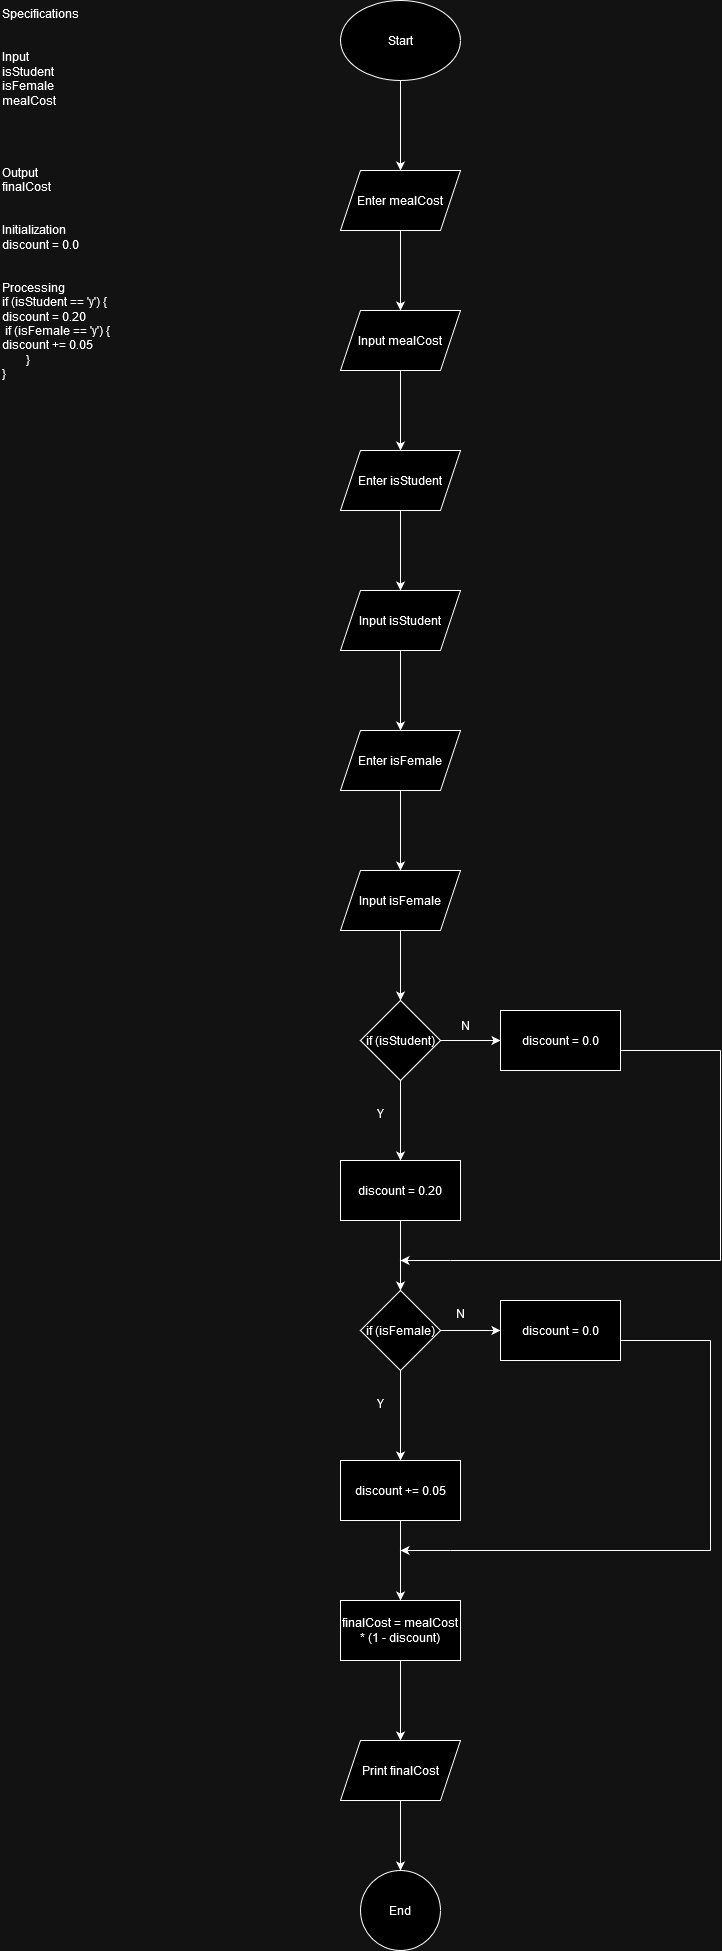

The diagram above was exported from draw.io. Its source (the exported page's mxGraphModel, read from the mxfile embedded in the PNG):
<mxGraphModel dx="440" dy="565" grid="1" gridSize="10" guides="1" tooltips="1" connect="1" arrows="1" fold="1" page="1" pageScale="1" pageWidth="850" pageHeight="1100" math="0" shadow="0">
  <root>
    <mxCell id="0" />
    <mxCell id="1" parent="0" />
    <mxCell id="ggCmxUfCekobBJTNU00J-1" value="Specifications&lt;br&gt;&lt;br&gt;&lt;br&gt;&lt;div&gt;Input&lt;/div&gt;&lt;div&gt;isStudent&lt;br&gt;&lt;/div&gt;&lt;div&gt;isFemale&lt;br&gt;&lt;/div&gt;&lt;div&gt;mealCost&lt;br&gt;&lt;/div&gt;&lt;div&gt;&lt;br&gt;&lt;/div&gt;&lt;div&gt;&lt;br&gt;&lt;/div&gt;&lt;div&gt;&lt;br&gt;&lt;/div&gt;&lt;div&gt;&lt;br&gt;&lt;/div&gt;&lt;div&gt;Output&lt;/div&gt;&lt;div&gt;finalCost&lt;br&gt;&lt;/div&gt;&lt;div&gt;&lt;br&gt;&lt;/div&gt;&lt;div&gt;&lt;br&gt;&lt;/div&gt;&lt;div&gt;Initialization&lt;/div&gt;&lt;div&gt;discount = 0.0&lt;br&gt;&lt;/div&gt;&lt;div&gt;&lt;br&gt;&lt;/div&gt;&lt;div&gt;&lt;br&gt;&lt;/div&gt;&lt;div&gt;Processing&lt;br&gt;&lt;/div&gt;if (isStudent == 'y') {&lt;br&gt;discount = 0.20&lt;br&gt;&amp;nbsp;if (isFemale == 'y') { &lt;br&gt;discount += 0.05&lt;br&gt;&lt;span style=&quot;white-space: pre;&quot;&gt;&#09;&lt;/span&gt;}&lt;br&gt;}" style="text;whiteSpace=wrap;html=1;" vertex="1" parent="1">
      <mxGeometry width="140" height="380" as="geometry" />
    </mxCell>
    <mxCell id="ggCmxUfCekobBJTNU00J-4" value="" style="edgeStyle=orthogonalEdgeStyle;rounded=0;orthogonalLoop=1;jettySize=auto;html=1;" edge="1" parent="1" source="ggCmxUfCekobBJTNU00J-2" target="ggCmxUfCekobBJTNU00J-3">
      <mxGeometry relative="1" as="geometry" />
    </mxCell>
    <mxCell id="ggCmxUfCekobBJTNU00J-2" value="Start" style="ellipse;whiteSpace=wrap;html=1;" vertex="1" parent="1">
      <mxGeometry x="340" width="120" height="80" as="geometry" />
    </mxCell>
    <mxCell id="ggCmxUfCekobBJTNU00J-6" value="" style="edgeStyle=orthogonalEdgeStyle;rounded=0;orthogonalLoop=1;jettySize=auto;html=1;" edge="1" parent="1" source="ggCmxUfCekobBJTNU00J-3" target="ggCmxUfCekobBJTNU00J-5">
      <mxGeometry relative="1" as="geometry" />
    </mxCell>
    <mxCell id="ggCmxUfCekobBJTNU00J-3" value="Enter mealCost" style="shape=parallelogram;perimeter=parallelogramPerimeter;whiteSpace=wrap;html=1;fixedSize=1;" vertex="1" parent="1">
      <mxGeometry x="340" y="170" width="120" height="60" as="geometry" />
    </mxCell>
    <mxCell id="ggCmxUfCekobBJTNU00J-8" value="" style="edgeStyle=orthogonalEdgeStyle;rounded=0;orthogonalLoop=1;jettySize=auto;html=1;" edge="1" parent="1" source="ggCmxUfCekobBJTNU00J-5" target="ggCmxUfCekobBJTNU00J-7">
      <mxGeometry relative="1" as="geometry" />
    </mxCell>
    <mxCell id="ggCmxUfCekobBJTNU00J-5" value="Input mealCost" style="shape=parallelogram;perimeter=parallelogramPerimeter;whiteSpace=wrap;html=1;fixedSize=1;" vertex="1" parent="1">
      <mxGeometry x="340" y="310" width="120" height="60" as="geometry" />
    </mxCell>
    <mxCell id="ggCmxUfCekobBJTNU00J-10" value="" style="edgeStyle=orthogonalEdgeStyle;rounded=0;orthogonalLoop=1;jettySize=auto;html=1;" edge="1" parent="1" source="ggCmxUfCekobBJTNU00J-7" target="ggCmxUfCekobBJTNU00J-9">
      <mxGeometry relative="1" as="geometry" />
    </mxCell>
    <mxCell id="ggCmxUfCekobBJTNU00J-7" value="Enter isStudent" style="shape=parallelogram;perimeter=parallelogramPerimeter;whiteSpace=wrap;html=1;fixedSize=1;" vertex="1" parent="1">
      <mxGeometry x="340" y="450" width="120" height="60" as="geometry" />
    </mxCell>
    <mxCell id="ggCmxUfCekobBJTNU00J-12" value="" style="edgeStyle=orthogonalEdgeStyle;rounded=0;orthogonalLoop=1;jettySize=auto;html=1;" edge="1" parent="1" source="ggCmxUfCekobBJTNU00J-9" target="ggCmxUfCekobBJTNU00J-11">
      <mxGeometry relative="1" as="geometry" />
    </mxCell>
    <mxCell id="ggCmxUfCekobBJTNU00J-9" value="Input isStudent" style="shape=parallelogram;perimeter=parallelogramPerimeter;whiteSpace=wrap;html=1;fixedSize=1;" vertex="1" parent="1">
      <mxGeometry x="340" y="590" width="120" height="60" as="geometry" />
    </mxCell>
    <mxCell id="ggCmxUfCekobBJTNU00J-13" style="edgeStyle=orthogonalEdgeStyle;rounded=0;orthogonalLoop=1;jettySize=auto;html=1;entryX=0.5;entryY=0;entryDx=0;entryDy=0;" edge="1" parent="1" source="ggCmxUfCekobBJTNU00J-11" target="ggCmxUfCekobBJTNU00J-14">
      <mxGeometry relative="1" as="geometry">
        <mxPoint x="400" y="810" as="targetPoint" />
      </mxGeometry>
    </mxCell>
    <mxCell id="ggCmxUfCekobBJTNU00J-11" value="Enter isFemale" style="shape=parallelogram;perimeter=parallelogramPerimeter;whiteSpace=wrap;html=1;fixedSize=1;" vertex="1" parent="1">
      <mxGeometry x="340" y="730" width="120" height="60" as="geometry" />
    </mxCell>
    <mxCell id="ggCmxUfCekobBJTNU00J-17" value="" style="edgeStyle=orthogonalEdgeStyle;rounded=0;orthogonalLoop=1;jettySize=auto;html=1;" edge="1" parent="1" source="ggCmxUfCekobBJTNU00J-14" target="ggCmxUfCekobBJTNU00J-16">
      <mxGeometry relative="1" as="geometry" />
    </mxCell>
    <mxCell id="ggCmxUfCekobBJTNU00J-14" value="Input isFemale" style="shape=parallelogram;perimeter=parallelogramPerimeter;whiteSpace=wrap;html=1;fixedSize=1;" vertex="1" parent="1">
      <mxGeometry x="340" y="870" width="120" height="60" as="geometry" />
    </mxCell>
    <mxCell id="ggCmxUfCekobBJTNU00J-19" value="" style="edgeStyle=orthogonalEdgeStyle;rounded=0;orthogonalLoop=1;jettySize=auto;html=1;" edge="1" parent="1" source="ggCmxUfCekobBJTNU00J-16" target="ggCmxUfCekobBJTNU00J-18">
      <mxGeometry relative="1" as="geometry" />
    </mxCell>
    <mxCell id="ggCmxUfCekobBJTNU00J-24" value="" style="edgeStyle=orthogonalEdgeStyle;rounded=0;orthogonalLoop=1;jettySize=auto;html=1;" edge="1" parent="1" source="ggCmxUfCekobBJTNU00J-16" target="ggCmxUfCekobBJTNU00J-23">
      <mxGeometry relative="1" as="geometry" />
    </mxCell>
    <mxCell id="ggCmxUfCekobBJTNU00J-16" value="if (isStudent)" style="rhombus;whiteSpace=wrap;html=1;" vertex="1" parent="1">
      <mxGeometry x="360" y="1000" width="80" height="80" as="geometry" />
    </mxCell>
    <mxCell id="ggCmxUfCekobBJTNU00J-18" value="discount = 0.0" style="whiteSpace=wrap;html=1;" vertex="1" parent="1">
      <mxGeometry x="500" y="1010" width="120" height="60" as="geometry" />
    </mxCell>
    <mxCell id="ggCmxUfCekobBJTNU00J-20" value="N" style="text;html=1;align=center;verticalAlign=middle;resizable=0;points=[];autosize=1;strokeColor=none;fillColor=none;" vertex="1" parent="1">
      <mxGeometry x="450" y="1010" width="30" height="30" as="geometry" />
    </mxCell>
    <mxCell id="ggCmxUfCekobBJTNU00J-28" value="" style="edgeStyle=orthogonalEdgeStyle;rounded=0;orthogonalLoop=1;jettySize=auto;html=1;" edge="1" parent="1" source="ggCmxUfCekobBJTNU00J-21" target="ggCmxUfCekobBJTNU00J-27">
      <mxGeometry relative="1" as="geometry" />
    </mxCell>
    <mxCell id="ggCmxUfCekobBJTNU00J-30" value="" style="edgeStyle=orthogonalEdgeStyle;rounded=0;orthogonalLoop=1;jettySize=auto;html=1;" edge="1" parent="1" source="ggCmxUfCekobBJTNU00J-21" target="ggCmxUfCekobBJTNU00J-29">
      <mxGeometry relative="1" as="geometry" />
    </mxCell>
    <mxCell id="ggCmxUfCekobBJTNU00J-21" value="if (isFemale)" style="rhombus;whiteSpace=wrap;html=1;" vertex="1" parent="1">
      <mxGeometry x="360" y="1290" width="80" height="80" as="geometry" />
    </mxCell>
    <mxCell id="ggCmxUfCekobBJTNU00J-25" value="" style="edgeStyle=orthogonalEdgeStyle;rounded=0;orthogonalLoop=1;jettySize=auto;html=1;" edge="1" parent="1" source="ggCmxUfCekobBJTNU00J-23" target="ggCmxUfCekobBJTNU00J-21">
      <mxGeometry relative="1" as="geometry" />
    </mxCell>
    <mxCell id="ggCmxUfCekobBJTNU00J-23" value="discount = 0.20" style="rounded=0;whiteSpace=wrap;html=1;" vertex="1" parent="1">
      <mxGeometry x="340" y="1160" width="120" height="60" as="geometry" />
    </mxCell>
    <mxCell id="ggCmxUfCekobBJTNU00J-26" value="Y" style="text;html=1;align=center;verticalAlign=middle;resizable=0;points=[];autosize=1;strokeColor=none;fillColor=none;" vertex="1" parent="1">
      <mxGeometry x="365" y="1098" width="30" height="30" as="geometry" />
    </mxCell>
    <mxCell id="ggCmxUfCekobBJTNU00J-27" value="discount = 0.0" style="whiteSpace=wrap;html=1;" vertex="1" parent="1">
      <mxGeometry x="500" y="1300" width="120" height="60" as="geometry" />
    </mxCell>
    <mxCell id="ggCmxUfCekobBJTNU00J-34" value="" style="edgeStyle=orthogonalEdgeStyle;rounded=0;orthogonalLoop=1;jettySize=auto;html=1;" edge="1" parent="1" source="ggCmxUfCekobBJTNU00J-29" target="ggCmxUfCekobBJTNU00J-33">
      <mxGeometry relative="1" as="geometry" />
    </mxCell>
    <mxCell id="ggCmxUfCekobBJTNU00J-29" value="discount += 0.05" style="whiteSpace=wrap;html=1;" vertex="1" parent="1">
      <mxGeometry x="340" y="1460" width="120" height="60" as="geometry" />
    </mxCell>
    <mxCell id="ggCmxUfCekobBJTNU00J-31" value="Y" style="text;html=1;align=center;verticalAlign=middle;resizable=0;points=[];autosize=1;strokeColor=none;fillColor=none;" vertex="1" parent="1">
      <mxGeometry x="365" y="1388" width="30" height="30" as="geometry" />
    </mxCell>
    <mxCell id="ggCmxUfCekobBJTNU00J-32" value="N" style="text;html=1;align=center;verticalAlign=middle;resizable=0;points=[];autosize=1;strokeColor=none;fillColor=none;" vertex="1" parent="1">
      <mxGeometry x="445" y="1298" width="30" height="30" as="geometry" />
    </mxCell>
    <mxCell id="ggCmxUfCekobBJTNU00J-36" value="" style="edgeStyle=orthogonalEdgeStyle;rounded=0;orthogonalLoop=1;jettySize=auto;html=1;" edge="1" parent="1" source="ggCmxUfCekobBJTNU00J-33" target="ggCmxUfCekobBJTNU00J-35">
      <mxGeometry relative="1" as="geometry" />
    </mxCell>
    <mxCell id="ggCmxUfCekobBJTNU00J-33" value="finalCost = mealCost * (1 - discount)" style="whiteSpace=wrap;html=1;" vertex="1" parent="1">
      <mxGeometry x="340" y="1600" width="120" height="60" as="geometry" />
    </mxCell>
    <mxCell id="ggCmxUfCekobBJTNU00J-38" value="" style="edgeStyle=orthogonalEdgeStyle;rounded=0;orthogonalLoop=1;jettySize=auto;html=1;" edge="1" parent="1" source="ggCmxUfCekobBJTNU00J-35" target="ggCmxUfCekobBJTNU00J-37">
      <mxGeometry relative="1" as="geometry" />
    </mxCell>
    <mxCell id="ggCmxUfCekobBJTNU00J-35" value="Print finalCost" style="shape=parallelogram;perimeter=parallelogramPerimeter;whiteSpace=wrap;html=1;fixedSize=1;" vertex="1" parent="1">
      <mxGeometry x="340" y="1740" width="120" height="60" as="geometry" />
    </mxCell>
    <mxCell id="ggCmxUfCekobBJTNU00J-37" value="End" style="ellipse;whiteSpace=wrap;html=1;" vertex="1" parent="1">
      <mxGeometry x="360" y="1870" width="80" height="80" as="geometry" />
    </mxCell>
    <mxCell id="ggCmxUfCekobBJTNU00J-39" value="" style="endArrow=none;html=1;rounded=0;" edge="1" parent="1">
      <mxGeometry width="50" height="50" relative="1" as="geometry">
        <mxPoint x="620" y="1050" as="sourcePoint" />
        <mxPoint x="720" y="1050" as="targetPoint" />
      </mxGeometry>
    </mxCell>
    <mxCell id="ggCmxUfCekobBJTNU00J-40" value="" style="endArrow=none;html=1;rounded=0;" edge="1" parent="1">
      <mxGeometry width="50" height="50" relative="1" as="geometry">
        <mxPoint x="720" y="1260" as="sourcePoint" />
        <mxPoint x="720" y="1050" as="targetPoint" />
      </mxGeometry>
    </mxCell>
    <mxCell id="ggCmxUfCekobBJTNU00J-41" value="" style="endArrow=none;html=1;rounded=0;" edge="1" parent="1">
      <mxGeometry width="50" height="50" relative="1" as="geometry">
        <mxPoint x="450" y="1260" as="sourcePoint" />
        <mxPoint x="720" y="1260" as="targetPoint" />
      </mxGeometry>
    </mxCell>
    <mxCell id="ggCmxUfCekobBJTNU00J-42" value="" style="endArrow=classic;html=1;rounded=0;" edge="1" parent="1">
      <mxGeometry width="50" height="50" relative="1" as="geometry">
        <mxPoint x="450" y="1260" as="sourcePoint" />
        <mxPoint x="400" y="1260" as="targetPoint" />
      </mxGeometry>
    </mxCell>
    <mxCell id="ggCmxUfCekobBJTNU00J-43" value="" style="endArrow=none;html=1;rounded=0;" edge="1" parent="1">
      <mxGeometry width="50" height="50" relative="1" as="geometry">
        <mxPoint x="620" y="1340" as="sourcePoint" />
        <mxPoint x="710" y="1340" as="targetPoint" />
      </mxGeometry>
    </mxCell>
    <mxCell id="ggCmxUfCekobBJTNU00J-44" value="" style="endArrow=none;html=1;rounded=0;" edge="1" parent="1">
      <mxGeometry width="50" height="50" relative="1" as="geometry">
        <mxPoint x="710" y="1550" as="sourcePoint" />
        <mxPoint x="710" y="1340" as="targetPoint" />
      </mxGeometry>
    </mxCell>
    <mxCell id="ggCmxUfCekobBJTNU00J-45" value="" style="endArrow=none;html=1;rounded=0;" edge="1" parent="1">
      <mxGeometry width="50" height="50" relative="1" as="geometry">
        <mxPoint x="450" y="1550" as="sourcePoint" />
        <mxPoint x="710" y="1550" as="targetPoint" />
      </mxGeometry>
    </mxCell>
    <mxCell id="ggCmxUfCekobBJTNU00J-46" value="" style="endArrow=classic;html=1;rounded=0;" edge="1" parent="1">
      <mxGeometry width="50" height="50" relative="1" as="geometry">
        <mxPoint x="450" y="1550" as="sourcePoint" />
        <mxPoint x="400" y="1550" as="targetPoint" />
      </mxGeometry>
    </mxCell>
  </root>
</mxGraphModel>